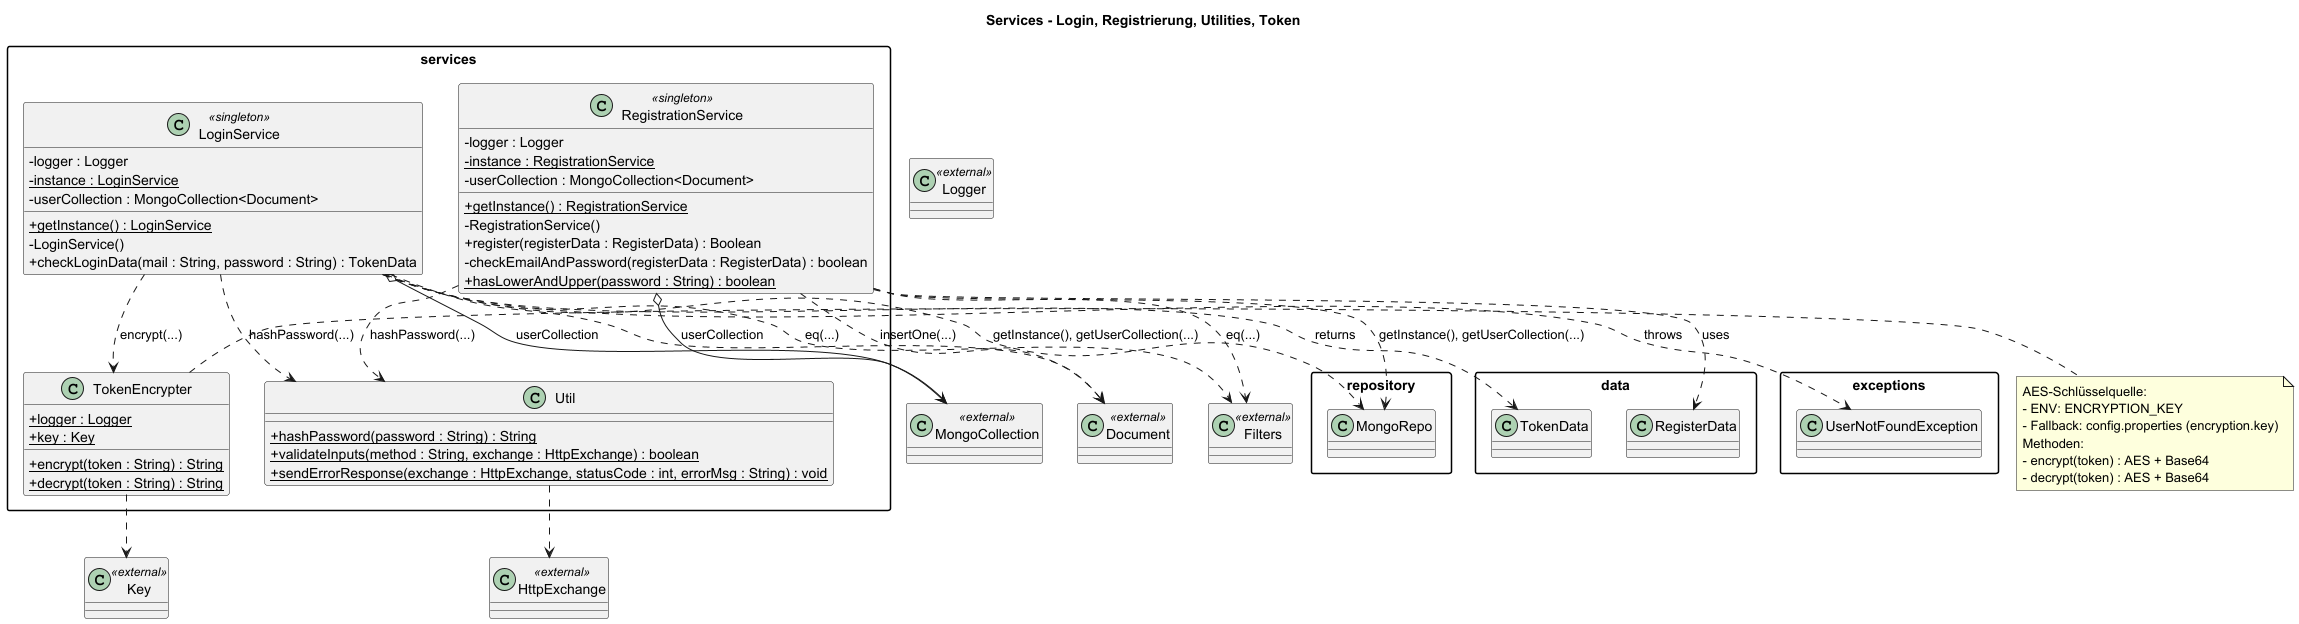

The diagram above was rendered by PlantUML. Its source (embedded in the PNG):
@startuml
title Services - Login, Registrierung, Utilities, Token

skinparam classAttributeIconSize 0
skinparam packageStyle rectangle

class HttpExchange <<external>>
class Key <<external>>
class MongoCollection <<external>>
class Document <<external>>
class Filters <<external>>
class Logger <<external>>

package "services" {
  class LoginService <<singleton>> {
    - logger : Logger
    - {static} instance : LoginService
    - userCollection : MongoCollection<Document>
    + {static} getInstance() : LoginService
    - LoginService()
    + checkLoginData(mail : String, password : String) : TokenData
  }

  class RegistrationService <<singleton>> {
    - logger : Logger
    - {static} instance : RegistrationService
    - userCollection : MongoCollection<Document>
    + {static} getInstance() : RegistrationService
    - RegistrationService()
    + register(registerData : RegisterData) : Boolean
    - checkEmailAndPassword(registerData : RegisterData) : boolean
    + {static} hasLowerAndUpper(password : String) : boolean
  }

  class Util {
    + {static} hashPassword(password : String) : String
    + {static} validateInputs(method : String, exchange : HttpExchange) : boolean
    + {static} sendErrorResponse(exchange : HttpExchange, statusCode : int, errorMsg : String) : void
  }

  class TokenEncrypter {
    + {static} logger : Logger
    + {static} key : Key
    + {static} encrypt(token : String) : String
    + {static} decrypt(token : String) : String
  }
}

LoginService ..> repository.MongoRepo : getInstance(), getUserCollection(...)
LoginService o--> MongoCollection : userCollection
LoginService ..> Document
LoginService ..> Filters : eq(...)
LoginService ..> services.Util : hashPassword(...)
LoginService ..> services.TokenEncrypter : encrypt(...)
LoginService ..> data.TokenData : returns
LoginService ..> exceptions.UserNotFoundException : throws

RegistrationService ..> repository.MongoRepo : getInstance(), getUserCollection(...)
RegistrationService o--> MongoCollection : userCollection
RegistrationService ..> Document : insertOne(...)
RegistrationService ..> Filters : eq(...)
RegistrationService ..> services.Util : hashPassword(...)
RegistrationService ..> data.RegisterData : uses

Util ..> HttpExchange
TokenEncrypter ..> Key

note right of TokenEncrypter
AES-Schlüsselquelle:
- ENV: ENCRYPTION_KEY
- Fallback: config.properties (encryption.key)
Methoden:
- encrypt(token) : AES + Base64
- decrypt(token) : AES + Base64
end note
@enduml